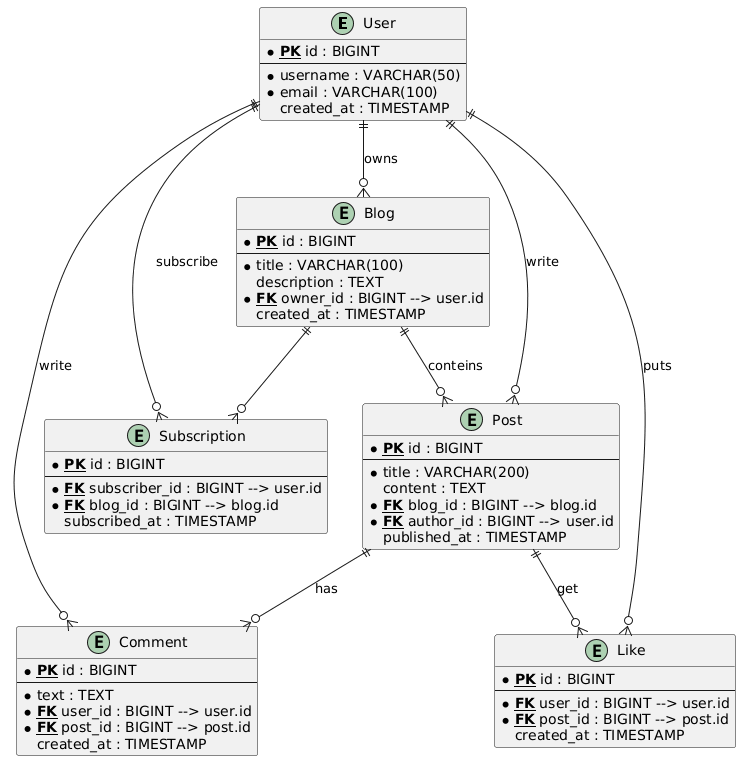

The diagram above was rendered by PlantUML. Its source (embedded in the PNG):
@startuml
!define table class
!define primary_key <b><u>PK</u></b>
!define foreign_key <b><u>FK</u></b>

entity "User" as user {
    *primary_key id : BIGINT
    --
    * username : VARCHAR(50)
    * email : VARCHAR(100)
    created_at : TIMESTAMP
}

entity "Blog" as blog {
    *primary_key id : BIGINT
    --
    * title : VARCHAR(100)
    description : TEXT
    * foreign_key owner_id : BIGINT --> user.id
    created_at : TIMESTAMP
}

entity "Post" as post {
    *primary_key id : BIGINT
    --
    * title : VARCHAR(200)
    content : TEXT
    * foreign_key blog_id : BIGINT --> blog.id
    * foreign_key author_id : BIGINT --> user.id
    published_at : TIMESTAMP
}

entity "Comment" as comment {
    *primary_key id : BIGINT
    --
    * text : TEXT
    * foreign_key user_id : BIGINT --> user.id
    * foreign_key post_id : BIGINT --> post.id
    created_at : TIMESTAMP
}

entity "Like" as like {
    *primary_key id : BIGINT
    --
    * foreign_key user_id : BIGINT --> user.id
    * foreign_key post_id : BIGINT --> post.id
    created_at : TIMESTAMP
}

entity "Subscription" as subscription {
    *primary_key id : BIGINT
    --
    * foreign_key subscriber_id : BIGINT --> user.id
    * foreign_key blog_id : BIGINT --> blog.id
    subscribed_at : TIMESTAMP
}

user ||--o{ blog : "owns"
user ||--o{ post : "write"
user ||--o{ comment : "write"
user ||--o{ like : "puts"
user ||--o{ subscription : "subscribe"

blog ||--o{ post : "conteins"
blog ||--o{ subscription

post ||--o{ comment : "has"
post ||--o{ like : "get"
@enduml